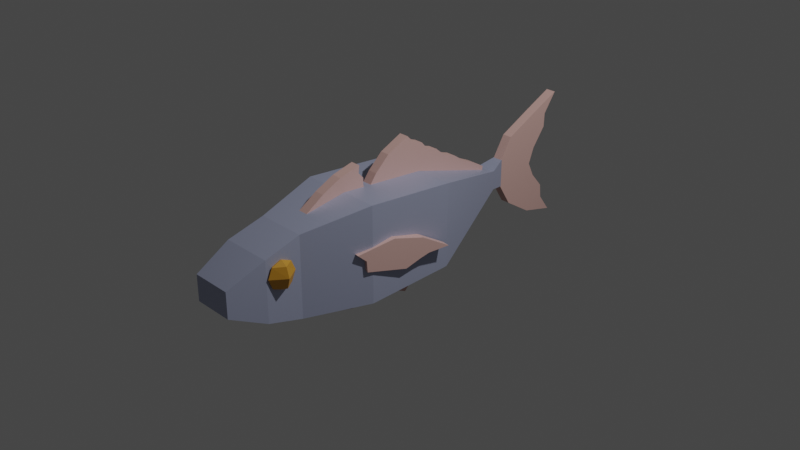 # Source: feesh.blend  (saved by Blender 3.6.13; exported with 4.5.12 LTS)
import bpy
from mathutils import Matrix  # noqa: F401  (used for matrix-valued properties, if any)

bpy.ops.wm.read_factory_settings(use_empty=True)
scene = bpy.context.scene
scene.name = 'Scene'

# ---- collections
col_collection = bpy.data.collections.new('Collection'); scene.collection.children.link(col_collection)
col_fished = bpy.data.collections.new('fished'); scene.collection.children.link(col_fished)

# ---- materials (node trees are filled in below, after node groups)
mat_material = bpy.data.materials.new('Material')
mat_material.alpha_threshold = 0.0
mat_material.use_transparent_shadow = False
mat_material.diffuse_color = (0.8, 0.146, 0.07423, 1.0)
mat_material.roughness = 0.5
mat_material.line_color = (0.0, 0.0, 0.0, 1.0)
mat_material_001 = bpy.data.materials.new('Material.001')
mat_material_001.use_transparent_shadow = False
mat_material_002 = bpy.data.materials.new('Material.002')
mat_material_002.use_transparent_shadow = False

# ---- material node trees
mat_material.use_nodes = True; mat_material.node_tree.nodes.clear()
_N = mat_material.node_tree.nodes; _L = mat_material.node_tree.links
n0 = _N.new('ShaderNodeOutputMaterial'); n0.name = 'Material Output'; n0.location = (300, 300)
n1 = _N.new('ShaderNodeBsdfPrincipled'); n1.name = 'Principled BSDF'; n1.location = (10, 300)
n1.distribution = 'GGX'
n1.subsurface_method = 'RANDOM_WALK_SKIN'
n1.inputs[0].default_value = (0.4161, 0.4512, 0.6152, 1.0)
n1.inputs[1].default_value = 0.3543
n1.inputs[3].default_value = 1.45
n1.inputs[27].default_value = (0.0, 0.0, 0.0, 1.0)
n1.inputs[28].default_value = 1.0
_L.new(n1.outputs[0], n0.inputs[0])
n0.is_active_output = True
mat_material_001.use_nodes = True; mat_material_001.node_tree.nodes.clear()
_N = mat_material_001.node_tree.nodes; _L = mat_material_001.node_tree.links
n0 = _N.new('ShaderNodeBsdfPrincipled'); n0.name = 'Principled BSDF'; n0.location = (10, 300)
n0.distribution = 'GGX'
n0.subsurface_method = 'RANDOM_WALK_SKIN'
n0.inputs[0].default_value = (0.6619, 0.4112, 0.3692, 1.0)
n0.inputs[3].default_value = 1.45
n0.inputs[27].default_value = (0.0, 0.0, 0.0, 1.0)
n0.inputs[28].default_value = 1.0
n1 = _N.new('ShaderNodeOutputMaterial'); n1.name = 'Material Output'; n1.location = (300, 300)
_L.new(n0.outputs[0], n1.inputs[0])
n1.is_active_output = True
mat_material_002.use_nodes = True; mat_material_002.node_tree.nodes.clear()
_N = mat_material_002.node_tree.nodes; _L = mat_material_002.node_tree.links
n0 = _N.new('ShaderNodeBsdfPrincipled'); n0.name = 'Principled BSDF'; n0.location = (10, 300)
n0.distribution = 'GGX'
n0.subsurface_method = 'RANDOM_WALK_SKIN'
n0.inputs[0].default_value = (0.6152, 0.288, 0.0228, 1.0)
n0.inputs[3].default_value = 1.45
n0.inputs[27].default_value = (0.0, 0.0, 0.0, 1.0)
n0.inputs[28].default_value = 1.0
n1 = _N.new('ShaderNodeOutputMaterial'); n1.name = 'Material Output'; n1.location = (300, 300)
_L.new(n0.outputs[0], n1.inputs[0])
n1.is_active_output = True

# ---- world
world_world = bpy.data.worlds.new('World'); scene.world = world_world
world_world.use_nodes = True; world_world.node_tree.nodes.clear()
_N = world_world.node_tree.nodes; _L = world_world.node_tree.links
n0 = _N.new('ShaderNodeOutputWorld'); n0.name = 'World Output'; n0.location = (300, 300)
n1 = _N.new('ShaderNodeBackground'); n1.name = 'Background'; n1.location = (10, 300)
n1.inputs[0].default_value = (0.05088, 0.05088, 0.05088, 1.0)
_L.new(n1.outputs[0], n0.inputs[0])
n0.is_active_output = True
world_world.color = (0.05088, 0.05088, 0.05088)
world_world.use_sun_shadow = False
world_world.sun_shadow_jitter_overblur = 0.0

# ---- cameras
cam_camera = bpy.data.cameras.new('Camera')
cam_camera.clip_end = 100.0
cam_camera.ortho_scale = 7.314

# ---- lights
light_light = bpy.data.lights.new('Light', 'POINT')
light_light.transmission_factor = 0.0
light_light.energy = 1000.0
light_light.shadow_soft_size = 0.1
light_light.shadow_maximum_resolution = 0.006
light_light.use_absolute_resolution = True

# ---- meshes
me_cube = bpy.data.meshes.new('Cube')
me_cube.from_pydata([(0.04992, 1.485, 0.2431), (0.04992, 1.485, -0.07901), (0.2699, -1.485, 0.4391), (0.2699, -1.485, -0.4391), (-0.04992, 1.485, 0.2431), (-0.04992, 1.485, -0.07901), (-0.2699, -1.485, 0.4391), (-0.2699, -1.485, -0.4391), (-0.4616, 0.2233, -0.4418), (-0.4531, -0.7664, -0.4857), (0.4616, 0.2233, 0.4815), (0.4531, -0.7664, 0.5582), (-0.4531, -0.7664, 0.5582), (-0.4616, 0.2233, 0.4815), (0.4531, -0.7664, -0.4857), (0.4616, 0.2233, -0.4418), (-0.1072, 1.293, 0.1743), (0.1072, 1.293, -0.04012), (-0.1072, 1.293, -0.04012), (0.1072, 1.293, 0.1743), (0.222, -2.28, -0.1391), (0.222, -2.28, 0.1391), (-0.222, -2.28, 0.1391), (-0.222, -2.28, -0.1391), (0.2776, -1.882, 0.3263), (-0.2776, -1.882, 0.3263), (0.2776, -1.882, -0.3263), (-0.2776, -1.882, -0.3263)], [], [(11, 12, 6, 2), (24, 25, 22, 21), (18, 16, 4, 5), (9, 14, 3, 7), (14, 11, 2, 3), (5, 4, 0, 1), (17, 19, 10, 15), (15, 10, 11, 14), (18, 17, 15, 8), (8, 15, 14, 9), (7, 6, 12, 9), (9, 12, 13, 8), (19, 16, 13, 10), (10, 13, 12, 11), (0, 4, 16, 19), (5, 1, 17, 18), (1, 0, 19, 17), (8, 13, 16, 18), (26, 24, 21, 20), (20, 21, 22, 23), (25, 27, 23, 22), (27, 26, 20, 23), (7, 3, 26, 27), (6, 7, 27, 25), (3, 2, 24, 26), (2, 6, 25, 24)])
_uv = me_cube.uv_layers.new(name='UVMap')
_uv.uv.foreach_set('vector', [0.625, 0.6895, 0.875, 0.6895, 0.875, 0.75, 0.625, 0.75, 0.625, 0.75, 0.875, 0.75, 0.875, 0.75, 0.625, 0.75, 0.375, 0.2338, 0.625, 0.2338, 0.625, 0.25, 0.375, 0.25, 0.125, 0.6895, 0.375, 0.6895, 0.375, 0.75, 0.125, 0.75, 0.375, 0.6895, 0.625, 0.6895, 0.625, 0.75, 0.375, 0.75, 0.375, 0.25, 0.625, 0.25, 0.625, 0.5, 0.375, 0.5, 0.375, 0.5162, 0.625, 0.5162, 0.625, 0.6062, 0.375, 0.6062, 0.375, 0.6062, 0.625, 0.6062, 0.625, 0.6895, 0.375, 0.6895, 0.125, 0.5162, 0.375, 0.5162, 0.375, 0.6062, 0.125, 0.6062, 0.125, 0.6062, 0.375, 0.6062, 0.375, 0.6895, 0.125, 0.6895, 0.375, 0.0, 0.625, 0.0, 0.625, 0.06047, 0.375, 0.06047, 0.375, 0.06047, 0.625, 0.06047, 0.625, 0.1438, 0.375, 0.1438, 0.625, 0.5162, 0.875, 0.5162, 0.875, 0.6062, 0.625, 0.6062, 0.625, 0.6062, 0.875, 0.6062, 0.875, 0.6895, 0.625, 0.6895, 0.625, 0.5, 0.875, 0.5, 0.875, 0.5162, 0.625, 0.5162, 0.125, 0.5, 0.375, 0.5, 0.375, 0.5162, 0.125, 0.5162, 0.375, 0.5, 0.625, 0.5, 0.625, 0.5162, 0.375, 0.5162, 0.375, 0.1438, 0.625, 0.1438, 0.625, 0.2338, 0.375, 0.2338, 0.375, 0.75, 0.625, 0.75, 0.625, 0.75, 0.375, 0.75, 0.375, 0.75, 0.625, 0.75, 0.625, 1.0, 0.375, 1.0, 0.625, 0.0, 0.375, 0.0, 0.375, 0.0, 0.625, 0.0, 0.125, 0.75, 0.375, 0.75, 0.375, 0.75, 0.125, 0.75, 0.125, 0.75, 0.375, 0.75, 0.375, 0.75, 0.125, 0.75, 0.625, 0.0, 0.375, 0.0, 0.375, 0.0, 0.625, 0.0, 0.375, 0.75, 0.625, 0.75, 0.625, 0.75, 0.375, 0.75, 0.625, 0.75, 0.875, 0.75, 0.875, 0.75, 0.625, 0.75])
me_cube.materials.append(mat_material)
me_cube.use_mirror_vertex_groups = False
me_cube.update()
me_cube_001 = bpy.data.meshes.new('Cube.001')
me_cube_001.from_pydata([(-1.196, 5.615, -1.091), (-1.196, 5.615, 1.302), (1.196, 5.615, -1.091), (1.196, 5.615, 1.302), (-1.196, 4.984, 0.03275), (1.196, 4.984, 0.03275), (1.137, 4.161, -0.1233), (1.137, 4.171, 0.04411), (-1.137, 4.161, -0.1233), (1.137, 4.161, 0.2703), (-1.137, 4.161, 0.2703), (-1.137, 4.171, 0.04411), (1.148, 4.463, -0.6105), (-1.148, 4.463, -0.6105), (-1.148, 4.338, 0.04766), (1.148, 4.338, 0.04766), (1.148, 4.436, 0.7166), (-1.148, 4.436, 0.7166), (0.1497, 3.779, 0.05363), (0.1497, 3.778, 0.09649), (-0.1497, 3.778, 0.09649), (0.1497, 3.778, 0.01767), (-0.1497, 3.778, 0.01767), (-0.1497, 3.779, 0.05363), (1.175, 4.996, -0.9439), (-1.175, 4.996, -0.9439), (-1.175, 4.739, 0.0562), (1.175, 4.739, 0.0562), (1.175, 5.072, 1.037), (-1.175, 5.072, 1.037), (-1.196, 5.361, 0.9373), (-1.196, 5.352, 0.6826), (-1.196, 5.092, 0.3241), (1.196, 5.361, 0.9373), (1.196, 5.352, 0.6826), (1.196, 5.092, 0.3241), (-1.175, 4.989, 0.7919), (-1.175, 4.905, 0.5467), (-1.175, 4.822, 0.3014), (1.175, 4.822, 0.3014), (1.175, 4.905, 0.5467), (1.175, 4.989, 0.7919), (-1.196, 5.11, -0.2314), (-1.196, 5.352, -0.5139), (-1.196, 5.38, -0.7719), (1.196, 5.11, -0.2314), (1.196, 5.352, -0.5139), (1.196, 5.38, -0.7719), (-1.175, 4.803, -0.1938), (-1.175, 4.867, -0.4439), (-1.175, 4.932, -0.6939), (1.175, 4.932, -0.6939), (1.175, 4.867, -0.4439), (1.175, 4.803, -0.1938)], [], [(24, 25, 0, 2), (51, 24, 2, 47), (30, 1, 3, 33), (42, 4, 5, 45), (39, 27, 5, 35), (29, 28, 3, 1), (48, 26, 4, 42), (36, 29, 1, 30), (20, 19, 9, 10), (21, 22, 8, 6), (10, 9, 16, 17), (6, 8, 13, 12), (17, 16, 28, 29), (12, 13, 25, 24), (16, 15, 27, 39, 40, 41, 28), (14, 17, 29, 36, 37, 38, 26), (9, 7, 15, 16), (11, 10, 17, 14), (19, 18, 7, 9), (23, 20, 10, 11), (26, 38, 32, 4), (38, 37, 31, 32), (37, 36, 30, 31), (28, 41, 33, 3), (41, 40, 34, 33), (40, 39, 35, 34), (4, 32, 35, 5), (32, 31, 34, 35), (31, 30, 33, 34), (15, 12, 24, 51, 52, 53, 27), (13, 14, 26, 48, 49, 50, 25), (7, 6, 12, 15), (8, 11, 14, 13), (18, 21, 6, 7), (22, 23, 11, 8), (25, 50, 44, 0), (50, 49, 43, 44), (49, 48, 42, 43), (0, 44, 47, 2), (44, 43, 46, 47), (43, 42, 45, 46), (27, 53, 45, 5), (53, 52, 46, 45), (52, 51, 47, 46)])
_uv = me_cube_001.uv_layers.new(name='UVMap')
_uv.uv.foreach_set('vector', [0.375, 0.5, 0.125, 0.5, 0.125, 0.5, 0.375, 0.5, 0.4062, 0.5, 0.375, 0.5, 0.375, 0.5, 0.4062, 0.5, 0.5938, 0.25, 0.625, 0.25, 0.625, 0.5, 0.5938, 0.5, 0.4688, 0.25, 0.5, 0.25, 0.5, 0.5, 0.4688, 0.5, 0.5312, 0.5, 0.5, 0.5, 0.5, 0.5, 0.5312, 0.5, 0.875, 0.5, 0.625, 0.5, 0.625, 0.5, 0.875, 0.5, 0.4688, 0.25, 0.5, 0.25, 0.5, 0.25, 0.4688, 0.25, 0.5938, 0.25, 0.625, 0.25, 0.625, 0.25, 0.5938, 0.25, 0.875, 0.5, 0.625, 0.5, 0.625, 0.5, 0.875, 0.5, 0.375, 0.5, 0.125, 0.5, 0.125, 0.5, 0.375, 0.5, 0.875, 0.5, 0.625, 0.5, 0.625, 0.5, 0.875, 0.5, 0.375, 0.5, 0.125, 0.5, 0.125, 0.5, 0.375, 0.5, 0.875, 0.5, 0.625, 0.5, 0.625, 0.5, 0.875, 0.5, 0.375, 0.5, 0.125, 0.5, 0.125, 0.5, 0.375, 0.5, 0.625, 0.5, 0.5, 0.5, 0.5, 0.5, 0.5312, 0.5, 0.5625, 0.5, 0.5938, 0.5, 0.625, 0.5, 0.5, 0.25, 0.625, 0.25, 0.625, 0.25, 0.5938, 0.25, 0.5625, 0.25, 0.5312, 0.25, 0.5, 0.25, 0.625, 0.5, 0.5, 0.5, 0.5, 0.5, 0.625, 0.5, 0.5, 0.25, 0.625, 0.25, 0.625, 0.25, 0.5, 0.25, 0.625, 0.5, 0.5, 0.5, 0.5, 0.5, 0.625, 0.5, 0.5, 0.25, 0.625, 0.25, 0.625, 0.25, 0.5, 0.25, 0.5, 0.25, 0.5312, 0.25, 0.5312, 0.25, 0.5, 0.25, 0.5312, 0.25, 0.5625, 0.25, 0.5625, 0.25, 0.5312, 0.25, 0.5625, 0.25, 0.5938, 0.25, 0.5938, 0.25, 0.5625, 0.25, 0.625, 0.5, 0.5938, 0.5, 0.5938, 0.5, 0.625, 0.5, 0.5938, 0.5, 0.5625, 0.5, 0.5625, 0.5, 0.5938, 0.5, 0.5625, 0.5, 0.5312, 0.5, 0.5312, 0.5, 0.5625, 0.5, 0.5, 0.25, 0.5312, 0.25, 0.5312, 0.5, 0.5, 0.5, 0.5312, 0.25, 0.5625, 0.25, 0.5625, 0.5, 0.5312, 0.5, 0.5625, 0.25, 0.5938, 0.25, 0.5938, 0.5, 0.5625, 0.5, 0.5, 0.5, 0.375, 0.5, 0.375, 0.5, 0.4062, 0.5, 0.4375, 0.5, 0.4688, 0.5, 0.5, 0.5, 0.375, 0.25, 0.5, 0.25, 0.5, 0.25, 0.4688, 0.25, 0.4375, 0.25, 0.4062, 0.25, 0.375, 0.25, 0.5, 0.5, 0.375, 0.5, 0.375, 0.5, 0.5, 0.5, 0.375, 0.25, 0.5, 0.25, 0.5, 0.25, 0.375, 0.25, 0.5, 0.5, 0.375, 0.5, 0.375, 0.5, 0.5, 0.5, 0.375, 0.25, 0.5, 0.25, 0.5, 0.25, 0.375, 0.25, 0.375, 0.25, 0.4062, 0.25, 0.4062, 0.25, 0.375, 0.25, 0.4062, 0.25, 0.4375, 0.25, 0.4375, 0.25, 0.4062, 0.25, 0.4375, 0.25, 0.4688, 0.25, 0.4688, 0.25, 0.4375, 0.25, 0.375, 0.25, 0.4062, 0.25, 0.4062, 0.5, 0.375, 0.5, 0.4062, 0.25, 0.4375, 0.25, 0.4375, 0.5, 0.4062, 0.5, 0.4375, 0.25, 0.4688, 0.25, 0.4688, 0.5, 0.4375, 0.5, 0.5, 0.5, 0.4688, 0.5, 0.4688, 0.5, 0.5, 0.5, 0.4688, 0.5, 0.4375, 0.5, 0.4375, 0.5, 0.4688, 0.5, 0.4375, 0.5, 0.4062, 0.5, 0.4062, 0.5, 0.4375, 0.5])
me_cube_001.materials.append(mat_material_001)
me_cube_001.update()
me_cube_002 = bpy.data.meshes.new('Cube.002')
me_cube_002.from_pydata([(-1.0, -0.4514, -3.403), (-1.0, 0.2966, -5.047), (-1.0, 1.118, 0.0332), (-1.0, -0.1936, -3.872), (1.0, -0.4514, -3.403), (-1.0, -0.007256, -3.358), (1.0, 1.118, 0.0332), (-1.0, 0.1791, -2.844), (-1.0, 1.111, -0.2745), (-1.0, -0.3799, -4.386), (1.0, 1.111, -0.2745), (1.0, -0.3799, -4.386), (-1.0, 0.9959, -1.334), (-1.0, 0.02842, -7.146), (1.0, 0.9959, -1.334), (1.0, 0.02842, -7.146), (-1.0, 0.3654, -2.33), (0.0, 1.111, -0.2745), (1.0, 0.3654, -2.33), (0.0, -0.3799, -4.386), (-1.0, 0.4267, -4.617), (1.422e-15, 0.9959, -1.334), (1.0, 0.4267, -4.617), (5.667e-16, 0.02842, -7.146), (1.0, -0.2205, -5.924), (1.0, 1.119, -0.5959), (-1.0, 1.119, -0.5959), (-1.0, -0.2205, -5.924), (8.16e-16, 1.119, -0.5959), (2.04e-16, -0.2205, -5.924), (-1.0, 0.3917, -3.62), (8.047e-16, 0.4267, -4.617), (1.0, 0.3917, -3.62), (-1.0, 0.2276, -5.882), (-1.0, 0.1084, -6.334), (1.0, -0.1936, -3.872), (1.0, -0.007256, -3.358), (1.0, 0.1791, -2.844), (1.0, 0.1084, -6.334), (1.0, 0.2276, -5.882), (1.0, 0.2966, -5.047), (-1.0, 0.2386, -4.196), (-1.0, 0.08561, -4.772), (-1.0, -0.06743, -5.348), (8.472e-16, 0.2966, -5.047), (6.857e-16, 0.2276, -5.882), (7.168e-16, 0.1084, -6.334), (1.0, -0.06743, -5.348), (1.0, 0.08561, -4.772), (1.0, 0.2386, -4.196), (1.0, 0.5517, -1.816), (1.0, 0.738, -1.302), (1.0, 0.9243, -0.7884), (1.0, 0.5405, -3.619), (1.0, 0.6848, -3.117), (1.0, 0.8247, -2.141), (-1.0, 0.9243, -0.7884), (-1.0, 0.738, -1.302), (-1.0, 0.5517, -1.816), (-1.0, 0.8247, -2.141), (-1.0, 0.6848, -3.117), (-1.0, 0.5405, -3.619), (-1.0, 0.9375, -1.352), (-1.0, 0.7556, -2.108), (-1.0, 0.5736, -2.864), (1.275e-15, 0.8247, -2.141), (1.043e-15, 0.6848, -3.117), (1.048e-15, 0.5405, -3.619), (1.0, 0.5736, -2.864), (1.0, 0.7556, -2.108), (1.0, 0.9375, -1.352)], [], [(20, 31, 44, 1), (37, 36, 48, 49), (18, 37, 49, 32), (1, 44, 45, 33), (0, 2, 8, 56, 57, 58, 16, 7, 5, 3, 9), (36, 35, 47, 48), (47, 24, 15, 38), (6, 4, 11, 35, 36, 37, 18, 50, 51, 52, 10), (4, 0, 9, 19, 11), (2, 6, 10, 17, 8), (46, 38, 15, 23), (62, 26, 12, 59), (29, 27, 13, 23), (28, 25, 14, 21), (26, 28, 21, 12), (8, 17, 28, 26), (17, 10, 25, 28), (24, 29, 23, 15), (11, 19, 29, 24), (19, 9, 27, 29), (41, 30, 20, 1), (7, 16, 30, 41), (56, 8, 26, 62), (34, 46, 23, 13), (61, 67, 31, 20), (67, 53, 22, 31), (68, 32, 22, 53), (50, 18, 32, 68), (35, 11, 24, 47), (33, 45, 46, 34), (9, 3, 43, 27), (3, 5, 42, 43), (5, 7, 41, 42), (27, 43, 34, 13), (43, 42, 33, 34), (42, 41, 1, 33), (31, 22, 40, 44), (44, 40, 39, 45), (45, 39, 38, 46), (32, 49, 40, 22), (49, 48, 39, 40), (48, 47, 38, 39), (10, 52, 70, 25), (52, 51, 69, 70), (51, 50, 68, 69), (25, 70, 55, 14), (70, 69, 54, 55), (69, 68, 53, 54), (21, 14, 55, 65), (65, 55, 54, 66), (66, 54, 53, 67), (12, 21, 65, 59), (59, 65, 66, 60), (60, 66, 67, 61), (16, 58, 64, 30), (58, 57, 63, 64), (57, 56, 62, 63), (30, 64, 61, 20), (64, 63, 60, 61), (63, 62, 59, 60)])
_uv = me_cube_002.uv_layers.new(name='UVMap')
_uv.uv.foreach_set('vector', [0.125, 0.625, 0.25, 0.625, 0.25, 0.6562, 0.125, 0.6562, 0.375, 0.6562, 0.375, 0.6875, 0.375, 0.6875, 0.375, 0.6562, 0.375, 0.625, 0.375, 0.6562, 0.375, 0.6562, 0.375, 0.625, 0.125, 0.6562, 0.25, 0.6562, 0.25, 0.6875, 0.125, 0.6875, 0.375, 0.0, 0.375, 0.25, 0.375, 0.25, 0.375, 0.2188, 0.375, 0.1875, 0.375, 0.1562, 0.375, 0.125, 0.375, 0.09375, 0.375, 0.0625, 0.375, 0.03125, 0.375, 0.0, 0.375, 0.6875, 0.375, 0.7188, 0.375, 0.7188, 0.375, 0.6875, 0.375, 0.7188, 0.375, 0.75, 0.375, 0.75, 0.375, 0.7188, 0.375, 0.5, 0.375, 0.75, 0.375, 0.75, 0.375, 0.7188, 0.375, 0.6875, 0.375, 0.6562, 0.375, 0.625, 0.375, 0.5938, 0.375, 0.5625, 0.375, 0.5312, 0.375, 0.5, 0.375, 0.75, 0.375, 1.0, 0.375, 1.0, 0.375, 0.875, 0.375, 0.75, 0.375, 0.25, 0.375, 0.5, 0.375, 0.5, 0.375, 0.375, 0.375, 0.25, 0.25, 0.7188, 0.375, 0.7188, 0.375, 0.75, 0.25, 0.75, 0.375, 0.2188, 0.375, 0.25, 0.375, 0.25, 0.375, 0.2188, 0.375, 0.875, 0.375, 1.0, 0.375, 1.0, 0.375, 0.875, 0.375, 0.375, 0.375, 0.5, 0.375, 0.5, 0.375, 0.375, 0.375, 0.25, 0.375, 0.375, 0.375, 0.375, 0.375, 0.25, 0.375, 0.25, 0.375, 0.375, 0.375, 0.375, 0.375, 0.25, 0.375, 0.375, 0.375, 0.5, 0.375, 0.5, 0.375, 0.375, 0.375, 0.75, 0.375, 0.875, 0.375, 0.875, 0.375, 0.75, 0.375, 0.75, 0.375, 0.875, 0.375, 0.875, 0.375, 0.75, 0.375, 0.875, 0.375, 1.0, 0.375, 1.0, 0.375, 0.875, 0.375, 0.09375, 0.375, 0.125, 0.375, 0.125, 0.375, 0.09375, 0.375, 0.09375, 0.375, 0.125, 0.375, 0.125, 0.375, 0.09375, 0.375, 0.2188, 0.375, 0.25, 0.375, 0.25, 0.375, 0.2188, 0.125, 0.7188, 0.25, 0.7188, 0.25, 0.75, 0.125, 0.75, 0.125, 0.5938, 0.25, 0.5938, 0.25, 0.625, 0.125, 0.625, 0.25, 0.5938, 0.375, 0.5938, 0.375, 0.625, 0.25, 0.625, 0.375, 0.5938, 0.375, 0.625, 0.375, 0.625, 0.375, 0.5938, 0.375, 0.5938, 0.375, 0.625, 0.375, 0.625, 0.375, 0.5938, 0.375, 0.7188, 0.375, 0.75, 0.375, 0.75, 0.375, 0.7188, 0.125, 0.6875, 0.25, 0.6875, 0.25, 0.7188, 0.125, 0.7188, 0.375, 0.0, 0.375, 0.03125, 0.375, 0.03125, 0.375, 0.0, 0.375, 0.03125, 0.375, 0.0625, 0.375, 0.0625, 0.375, 0.03125, 0.375, 0.0625, 0.375, 0.09375, 0.375, 0.09375, 0.375, 0.0625, 0.375, 0.0, 0.375, 0.03125, 0.375, 0.03125, 0.375, 0.0, 0.375, 0.03125, 0.375, 0.0625, 0.375, 0.0625, 0.375, 0.03125, 0.375, 0.0625, 0.375, 0.09375, 0.375, 0.09375, 0.375, 0.0625, 0.25, 0.625, 0.375, 0.625, 0.375, 0.6562, 0.25, 0.6562, 0.25, 0.6562, 0.375, 0.6562, 0.375, 0.6875, 0.25, 0.6875, 0.25, 0.6875, 0.375, 0.6875, 0.375, 0.7188, 0.25, 0.7188, 0.375, 0.625, 0.375, 0.6562, 0.375, 0.6562, 0.375, 0.625, 0.375, 0.6562, 0.375, 0.6875, 0.375, 0.6875, 0.375, 0.6562, 0.375, 0.6875, 0.375, 0.7188, 0.375, 0.7188, 0.375, 0.6875, 0.375, 0.5, 0.375, 0.5312, 0.375, 0.5312, 0.375, 0.5, 0.375, 0.5312, 0.375, 0.5625, 0.375, 0.5625, 0.375, 0.5312, 0.375, 0.5625, 0.375, 0.5938, 0.375, 0.5938, 0.375, 0.5625, 0.375, 0.5, 0.375, 0.5312, 0.375, 0.5312, 0.375, 0.5, 0.375, 0.5312, 0.375, 0.5625, 0.375, 0.5625, 0.375, 0.5312, 0.375, 0.5625, 0.375, 0.5938, 0.375, 0.5938, 0.375, 0.5625, 0.25, 0.5, 0.375, 0.5, 0.375, 0.5312, 0.25, 0.5312, 0.25, 0.5312, 0.375, 0.5312, 0.375, 0.5625, 0.25, 0.5625, 0.25, 0.5625, 0.375, 0.5625, 0.375, 0.5938, 0.25, 0.5938, 0.125, 0.5, 0.25, 0.5, 0.25, 0.5312, 0.125, 0.5312, 0.125, 0.5312, 0.25, 0.5312, 0.25, 0.5625, 0.125, 0.5625, 0.125, 0.5625, 0.25, 0.5625, 0.25, 0.5938, 0.125, 0.5938, 0.375, 0.125, 0.375, 0.1562, 0.375, 0.1562, 0.375, 0.125, 0.375, 0.1562, 0.375, 0.1875, 0.375, 0.1875, 0.375, 0.1562, 0.375, 0.1875, 0.375, 0.2188, 0.375, 0.2188, 0.375, 0.1875, 0.375, 0.125, 0.375, 0.1562, 0.375, 0.1562, 0.375, 0.125, 0.375, 0.1562, 0.375, 0.1875, 0.375, 0.1875, 0.375, 0.1562, 0.375, 0.1875, 0.375, 0.2188, 0.375, 0.2188, 0.375, 0.1875])
me_cube_002.materials.append(mat_material_001)
me_cube_002.update()
me_cube_003 = bpy.data.meshes.new('Cube.003')
me_cube_003.from_pydata([(-1.0, -0.4514, -3.403), (-1.0, 0.2966, -5.047), (-1.0, 1.118, 0.0332), (-1.0, -0.1936, -3.872), (1.0, -0.4514, -3.403), (-1.0, -0.007256, -3.358), (1.0, 1.118, 0.0332), (-1.0, 0.1791, -2.844), (-1.0, 1.111, -0.2745), (-1.0, -0.3799, -4.386), (1.0, 1.111, -0.2745), (1.0, -0.3799, -4.386), (-1.0, 0.9959, -1.334), (-1.0, 0.02842, -7.146), (1.0, 0.9959, -1.334), (1.0, 0.02842, -7.146), (-1.0, 0.3654, -2.33), (0.0, 1.111, -0.2745), (1.0, 0.3654, -2.33), (0.0, -0.3799, -4.386), (-1.0, 0.4267, -4.617), (1.422e-15, 0.9959, -1.334), (1.0, 0.4267, -4.617), (5.667e-16, 0.02842, -7.146), (1.0, -0.2205, -5.924), (1.0, 1.119, -0.5959), (-1.0, 1.119, -0.5959), (-1.0, -0.2205, -5.924), (8.16e-16, 1.119, -0.5959), (2.04e-16, -0.2205, -5.924), (-1.0, 0.3917, -3.62), (8.047e-16, 0.4267, -4.617), (1.0, 0.3917, -3.62), (-1.0, 0.2276, -5.882), (-1.0, 0.1084, -6.334), (1.0, -0.1936, -3.872), (1.0, -0.007256, -3.358), (1.0, 0.1791, -2.844), (1.0, 0.1084, -6.334), (1.0, 0.2276, -5.882), (1.0, 0.2966, -5.047), (-1.0, 0.2386, -4.196), (-1.0, 0.08561, -4.772), (-1.0, -0.06743, -5.348), (8.472e-16, 0.2966, -5.047), (6.857e-16, 0.2276, -5.882), (7.168e-16, 0.1084, -6.334), (1.0, -0.06743, -5.348), (1.0, 0.08561, -4.772), (1.0, 0.2386, -4.196), (1.0, 0.5517, -1.816), (1.0, 0.738, -1.302), (1.0, 0.9243, -0.7884), (1.0, 0.5405, -3.619), (1.0, 0.6848, -3.117), (1.0, 0.8247, -2.141), (-1.0, 0.9243, -0.7884), (-1.0, 0.738, -1.302), (-1.0, 0.5517, -1.816), (-1.0, 0.8247, -2.141), (-1.0, 0.6848, -3.117), (-1.0, 0.5405, -3.619), (-1.0, 0.9375, -1.352), (-1.0, 0.7556, -2.108), (-1.0, 0.5736, -2.864), (1.275e-15, 0.8247, -2.141), (1.043e-15, 0.6848, -3.117), (1.048e-15, 0.5405, -3.619), (1.0, 0.5736, -2.864), (1.0, 0.7556, -2.108), (1.0, 0.9375, -1.352)], [], [(20, 31, 44, 1), (37, 36, 48, 49), (18, 37, 49, 32), (1, 44, 45, 33), (0, 2, 8, 56, 57, 58, 16, 7, 5, 3, 9), (36, 35, 47, 48), (47, 24, 15, 38), (6, 4, 11, 35, 36, 37, 18, 50, 51, 52, 10), (4, 0, 9, 19, 11), (2, 6, 10, 17, 8), (46, 38, 15, 23), (62, 26, 12, 59), (29, 27, 13, 23), (28, 25, 14, 21), (26, 28, 21, 12), (8, 17, 28, 26), (17, 10, 25, 28), (24, 29, 23, 15), (11, 19, 29, 24), (19, 9, 27, 29), (41, 30, 20, 1), (7, 16, 30, 41), (56, 8, 26, 62), (34, 46, 23, 13), (61, 67, 31, 20), (67, 53, 22, 31), (68, 32, 22, 53), (50, 18, 32, 68), (35, 11, 24, 47), (33, 45, 46, 34), (9, 3, 43, 27), (3, 5, 42, 43), (5, 7, 41, 42), (27, 43, 34, 13), (43, 42, 33, 34), (42, 41, 1, 33), (31, 22, 40, 44), (44, 40, 39, 45), (45, 39, 38, 46), (32, 49, 40, 22), (49, 48, 39, 40), (48, 47, 38, 39), (10, 52, 70, 25), (52, 51, 69, 70), (51, 50, 68, 69), (25, 70, 55, 14), (70, 69, 54, 55), (69, 68, 53, 54), (21, 14, 55, 65), (65, 55, 54, 66), (66, 54, 53, 67), (12, 21, 65, 59), (59, 65, 66, 60), (60, 66, 67, 61), (16, 58, 64, 30), (58, 57, 63, 64), (57, 56, 62, 63), (30, 64, 61, 20), (64, 63, 60, 61), (63, 62, 59, 60)])
_uv = me_cube_003.uv_layers.new(name='UVMap')
_uv.uv.foreach_set('vector', [0.125, 0.625, 0.25, 0.625, 0.25, 0.6562, 0.125, 0.6562, 0.375, 0.6562, 0.375, 0.6875, 0.375, 0.6875, 0.375, 0.6562, 0.375, 0.625, 0.375, 0.6562, 0.375, 0.6562, 0.375, 0.625, 0.125, 0.6562, 0.25, 0.6562, 0.25, 0.6875, 0.125, 0.6875, 0.375, 0.0, 0.375, 0.25, 0.375, 0.25, 0.375, 0.2188, 0.375, 0.1875, 0.375, 0.1562, 0.375, 0.125, 0.375, 0.09375, 0.375, 0.0625, 0.375, 0.03125, 0.375, 0.0, 0.375, 0.6875, 0.375, 0.7188, 0.375, 0.7188, 0.375, 0.6875, 0.375, 0.7188, 0.375, 0.75, 0.375, 0.75, 0.375, 0.7188, 0.375, 0.5, 0.375, 0.75, 0.375, 0.75, 0.375, 0.7188, 0.375, 0.6875, 0.375, 0.6562, 0.375, 0.625, 0.375, 0.5938, 0.375, 0.5625, 0.375, 0.5312, 0.375, 0.5, 0.375, 0.75, 0.375, 1.0, 0.375, 1.0, 0.375, 0.875, 0.375, 0.75, 0.375, 0.25, 0.375, 0.5, 0.375, 0.5, 0.375, 0.375, 0.375, 0.25, 0.25, 0.7188, 0.375, 0.7188, 0.375, 0.75, 0.25, 0.75, 0.375, 0.2188, 0.375, 0.25, 0.375, 0.25, 0.375, 0.2188, 0.375, 0.875, 0.375, 1.0, 0.375, 1.0, 0.375, 0.875, 0.375, 0.375, 0.375, 0.5, 0.375, 0.5, 0.375, 0.375, 0.375, 0.25, 0.375, 0.375, 0.375, 0.375, 0.375, 0.25, 0.375, 0.25, 0.375, 0.375, 0.375, 0.375, 0.375, 0.25, 0.375, 0.375, 0.375, 0.5, 0.375, 0.5, 0.375, 0.375, 0.375, 0.75, 0.375, 0.875, 0.375, 0.875, 0.375, 0.75, 0.375, 0.75, 0.375, 0.875, 0.375, 0.875, 0.375, 0.75, 0.375, 0.875, 0.375, 1.0, 0.375, 1.0, 0.375, 0.875, 0.375, 0.09375, 0.375, 0.125, 0.375, 0.125, 0.375, 0.09375, 0.375, 0.09375, 0.375, 0.125, 0.375, 0.125, 0.375, 0.09375, 0.375, 0.2188, 0.375, 0.25, 0.375, 0.25, 0.375, 0.2188, 0.125, 0.7188, 0.25, 0.7188, 0.25, 0.75, 0.125, 0.75, 0.125, 0.5938, 0.25, 0.5938, 0.25, 0.625, 0.125, 0.625, 0.25, 0.5938, 0.375, 0.5938, 0.375, 0.625, 0.25, 0.625, 0.375, 0.5938, 0.375, 0.625, 0.375, 0.625, 0.375, 0.5938, 0.375, 0.5938, 0.375, 0.625, 0.375, 0.625, 0.375, 0.5938, 0.375, 0.7188, 0.375, 0.75, 0.375, 0.75, 0.375, 0.7188, 0.125, 0.6875, 0.25, 0.6875, 0.25, 0.7188, 0.125, 0.7188, 0.375, 0.0, 0.375, 0.03125, 0.375, 0.03125, 0.375, 0.0, 0.375, 0.03125, 0.375, 0.0625, 0.375, 0.0625, 0.375, 0.03125, 0.375, 0.0625, 0.375, 0.09375, 0.375, 0.09375, 0.375, 0.0625, 0.375, 0.0, 0.375, 0.03125, 0.375, 0.03125, 0.375, 0.0, 0.375, 0.03125, 0.375, 0.0625, 0.375, 0.0625, 0.375, 0.03125, 0.375, 0.0625, 0.375, 0.09375, 0.375, 0.09375, 0.375, 0.0625, 0.25, 0.625, 0.375, 0.625, 0.375, 0.6562, 0.25, 0.6562, 0.25, 0.6562, 0.375, 0.6562, 0.375, 0.6875, 0.25, 0.6875, 0.25, 0.6875, 0.375, 0.6875, 0.375, 0.7188, 0.25, 0.7188, 0.375, 0.625, 0.375, 0.6562, 0.375, 0.6562, 0.375, 0.625, 0.375, 0.6562, 0.375, 0.6875, 0.375, 0.6875, 0.375, 0.6562, 0.375, 0.6875, 0.375, 0.7188, 0.375, 0.7188, 0.375, 0.6875, 0.375, 0.5, 0.375, 0.5312, 0.375, 0.5312, 0.375, 0.5, 0.375, 0.5312, 0.375, 0.5625, 0.375, 0.5625, 0.375, 0.5312, 0.375, 0.5625, 0.375, 0.5938, 0.375, 0.5938, 0.375, 0.5625, 0.375, 0.5, 0.375, 0.5312, 0.375, 0.5312, 0.375, 0.5, 0.375, 0.5312, 0.375, 0.5625, 0.375, 0.5625, 0.375, 0.5312, 0.375, 0.5625, 0.375, 0.5938, 0.375, 0.5938, 0.375, 0.5625, 0.25, 0.5, 0.375, 0.5, 0.375, 0.5312, 0.25, 0.5312, 0.25, 0.5312, 0.375, 0.5312, 0.375, 0.5625, 0.25, 0.5625, 0.25, 0.5625, 0.375, 0.5625, 0.375, 0.5938, 0.25, 0.5938, 0.125, 0.5, 0.25, 0.5, 0.25, 0.5312, 0.125, 0.5312, 0.125, 0.5312, 0.25, 0.5312, 0.25, 0.5625, 0.125, 0.5625, 0.125, 0.5625, 0.25, 0.5625, 0.25, 0.5938, 0.125, 0.5938, 0.375, 0.125, 0.375, 0.1562, 0.375, 0.1562, 0.375, 0.125, 0.375, 0.1562, 0.375, 0.1875, 0.375, 0.1875, 0.375, 0.1562, 0.375, 0.1875, 0.375, 0.2188, 0.375, 0.2188, 0.375, 0.1875, 0.375, 0.125, 0.375, 0.1562, 0.375, 0.1562, 0.375, 0.125, 0.375, 0.1562, 0.375, 0.1875, 0.375, 0.1875, 0.375, 0.1562, 0.375, 0.1875, 0.375, 0.2188, 0.375, 0.2188, 0.375, 0.1875])
me_cube_003.materials.append(mat_material_001)
me_cube_003.update()
me_cube_004 = bpy.data.meshes.new('Cube.004')
me_cube_004.from_pydata([(-1.0, -1.173, 0.403), (-1.0, -1.236, 0.4701), (-1.0, -0.4474, 0.403), (-1.0, -0.5705, 0.7755), (1.0, -1.173, 0.403), (1.0, -1.236, 0.4701), (1.0, -0.4474, 0.403), (1.0, -0.5705, 0.7755), (-1.0, -0.9308, 0.403), (-1.0, -1.024, 0.6099), (1.0, -0.9308, 0.403), (1.0, -1.024, 0.6099), (-1.0, -1.196, 0.4276), (-1.0, -1.212, 0.4443), (-1.0, -1.228, 0.4611), (-1.0, -0.5804, 0.6948), (-1.0, -0.5232, 0.6325), (-1.0, -0.5232, 0.5547), (1.0, -0.5804, 0.6948), (1.0, -0.5232, 0.6325), (1.0, -0.5232, 0.5547), (1.0, -1.228, 0.4611), (1.0, -1.212, 0.4443), (1.0, -1.196, 0.4276), (1.0, -1.011, 0.5822), (1.0, -0.9881, 0.5304), (1.0, -0.9649, 0.4787), (-1.0, -1.011, 0.5822), (-1.0, -0.9881, 0.5304), (-1.0, -0.9649, 0.4787), (-1.0, -0.8082, 0.7146), (0.0, -0.5705, 0.7755), (1.0, -0.8082, 0.7146), (0.0, -1.024, 0.6099), (-1.0, -0.5754, 0.7351), (1.0, -0.5754, 0.7351), (1.0, -1.018, 0.596), (-1.0, -1.018, 0.596), (1.0, -0.7959, 0.6385), (-1.0, -0.7959, 0.6385), (1.0, -0.7965, 0.6656), (9.03e-17, -0.8082, 0.7146), (-1.0, -0.7965, 0.6656)], [], [(42, 30, 3, 34), (34, 3, 31), (21, 5, 1, 14), (8, 10, 4, 0), (11, 33, 9, 1, 5), (41, 30, 9, 33), (2, 6, 10, 8), (40, 32, 11, 36), (12, 13, 14, 1, 9, 37, 27, 28, 29, 8, 0), (6, 20, 26, 10), (20, 19, 25, 26), (19, 18, 38, 24, 25), (4, 23, 12, 0), (23, 22, 13, 12), (22, 21, 14, 13), (26, 25, 24, 36, 11, 5, 21, 22, 23, 4, 10), (2, 17, 20, 6), (17, 16, 19, 20), (16, 15, 18, 19), (8, 29, 17, 2), (29, 28, 16, 17), (28, 27, 39, 15, 16), (38, 40, 36, 24), (18, 35, 40, 38), (35, 7, 32, 40), (32, 41, 33, 11), (7, 31, 41, 32), (31, 3, 30, 41), (34, 31, 35), (35, 31, 7), (15, 34, 35, 18), (39, 42, 34, 15), (27, 37, 42, 39), (37, 9, 30, 42)])
_uv = me_cube_004.uv_layers.new(name='UVMap')
_uv.uv.foreach_set('vector', [0.6083, 0.1667, 0.625, 0.1667, 0.625, 0.25, 0.6083, 0.25, 0.6083, 0.25, 0.625, 0.25, 0.625, 0.375, 0.5915, 0.75, 0.625, 0.75, 0.625, 1.0, 0.5915, 1.0, 0.125, 0.6667, 0.375, 0.6667, 0.375, 0.75, 0.125, 0.75, 0.625, 0.6667, 0.75, 0.6667, 0.875, 0.6667, 0.875, 0.75, 0.625, 0.75, 0.75, 0.5833, 0.875, 0.5833, 0.875, 0.6667, 0.75, 0.6667, 0.125, 0.5, 0.375, 0.5, 0.375, 0.6667, 0.125, 0.6667, 0.6083, 0.5833, 0.625, 0.5833, 0.625, 0.6667, 0.6083, 0.6667, 0.4665, 0.0, 0.529, 0.0, 0.5915, 0.0, 0.625, 0.0, 0.625, 0.08333, 0.6083, 0.08333, 0.5915, 0.08333, 0.529, 0.08333, 0.4665, 0.08333, 0.375, 0.08333, 0.375, 0.0, 0.375, 0.5, 0.4665, 0.5, 0.4665, 0.6667, 0.375, 0.6667, 0.4665, 0.5, 0.529, 0.5, 0.529, 0.6667, 0.4665, 0.6667, 0.529, 0.5, 0.5915, 0.5, 0.5915, 0.5833, 0.5915, 0.6667, 0.529, 0.6667, 0.375, 0.75, 0.4665, 0.75, 0.4665, 1.0, 0.375, 1.0, 0.4665, 0.75, 0.529, 0.75, 0.529, 1.0, 0.4665, 1.0, 0.529, 0.75, 0.5915, 0.75, 0.5915, 1.0, 0.529, 1.0, 0.4665, 0.6667, 0.529, 0.6667, 0.5915, 0.6667, 0.6083, 0.6667, 0.625, 0.6667, 0.625, 0.75, 0.5915, 0.75, 0.529, 0.75, 0.4665, 0.75, 0.375, 0.75, 0.375, 0.6667, 0.375, 0.25, 0.4665, 0.25, 0.4665, 0.5, 0.375, 0.5, 0.4665, 0.25, 0.529, 0.25, 0.529, 0.5, 0.4665, 0.5, 0.529, 0.25, 0.5915, 0.25, 0.5915, 0.5, 0.529, 0.5, 0.375, 0.08333, 0.4665, 0.08333, 0.4665, 0.25, 0.375, 0.25, 0.4665, 0.08333, 0.529, 0.08333, 0.529, 0.25, 0.4665, 0.25, 0.529, 0.08333, 0.5915, 0.08333, 0.5915, 0.1667, 0.5915, 0.25, 0.529, 0.25, 0.5915, 0.5833, 0.6083, 0.5833, 0.6083, 0.6667, 0.5915, 0.6667, 0.5915, 0.5, 0.6083, 0.5, 0.6083, 0.5833, 0.5915, 0.5833, 0.6083, 0.5, 0.625, 0.5, 0.625, 0.5833, 0.6083, 0.5833, 0.625, 0.5833, 0.75, 0.5833, 0.75, 0.6667, 0.625, 0.6667, 0.625, 0.5, 0.75, 0.5, 0.75, 0.5833, 0.625, 0.5833, 0.75, 0.5, 0.875, 0.5, 0.875, 0.5833, 0.75, 0.5833, 0.6083, 0.25, 0.625, 0.375, 0.6083, 0.5, 0.6083, 0.5, 0.625, 0.375, 0.625, 0.5, 0.5915, 0.25, 0.6083, 0.25, 0.6083, 0.5, 0.5915, 0.5, 0.5915, 0.1667, 0.6083, 0.1667, 0.6083, 0.25, 0.5915, 0.25, 0.5915, 0.08333, 0.6083, 0.08333, 0.6083, 0.1667, 0.5915, 0.1667, 0.6083, 0.08333, 0.625, 0.08333, 0.625, 0.1667, 0.6083, 0.1667])
me_cube_004.materials.append(mat_material_001)
me_cube_004.update()
me_cube_005 = bpy.data.meshes.new('Cube.005')
me_cube_005.from_pydata([(-1.0, -1.173, 0.447), (-1.0, -1.226, 0.5019), (-1.0, -0.5792, 0.447), (-1.0, -0.6801, 0.7522), (1.0, -1.173, 0.447), (1.0, -1.226, 0.5019), (1.0, -0.5792, 0.447), (1.0, -0.6801, 0.7522), (-1.0, -0.9753, 0.447), (-1.0, -1.052, 0.6165), (1.0, -0.9753, 0.447), (1.0, -1.052, 0.6165), (-1.0, -1.193, 0.4671), (-1.0, -1.206, 0.4808), (-1.0, -1.219, 0.4946), (-1.0, -0.6882, 0.6861), (-1.0, -0.6414, 0.635), (-1.0, -0.6414, 0.5713), (1.0, -0.6882, 0.6861), (1.0, -0.6414, 0.635), (1.0, -0.6414, 0.5713), (1.0, -1.219, 0.4946), (1.0, -1.206, 0.4808), (1.0, -1.193, 0.4671), (1.0, -1.041, 0.5938), (1.0, -1.022, 0.5514), (1.0, -1.003, 0.509), (-1.0, -1.041, 0.5938), (-1.0, -1.022, 0.5514), (-1.0, -1.003, 0.509), (-1.0, -0.8748, 0.7023), (-5.618e-17, -0.6801, 0.7522), (1.0, -0.8748, 0.7023), (-5.618e-17, -1.052, 0.6165), (-1.0, -0.6841, 0.7191), (1.0, -0.6841, 0.7191), (1.0, -1.046, 0.6051), (-1.0, -1.046, 0.6051), (1.0, -0.8648, 0.6399), (-1.0, -0.8648, 0.6399), (1.0, -0.8653, 0.6621), (3.413e-17, -0.8748, 0.7023), (-1.0, -0.8653, 0.6621)], [], [(42, 30, 3, 34), (34, 3, 31), (21, 5, 1, 14), (8, 10, 4, 0), (11, 33, 9, 1, 5), (41, 30, 9, 33), (2, 6, 10, 8), (40, 32, 11, 36), (12, 13, 14, 1, 9, 37, 27, 28, 29, 8, 0), (6, 20, 26, 10), (20, 19, 25, 26), (19, 18, 38, 24, 25), (4, 23, 12, 0), (23, 22, 13, 12), (22, 21, 14, 13), (26, 25, 24, 36, 11, 5, 21, 22, 23, 4, 10), (2, 17, 20, 6), (17, 16, 19, 20), (16, 15, 18, 19), (8, 29, 17, 2), (29, 28, 16, 17), (28, 27, 39, 15, 16), (38, 40, 36, 24), (18, 35, 40, 38), (35, 7, 32, 40), (32, 41, 33, 11), (7, 31, 41, 32), (31, 3, 30, 41), (34, 31, 35), (35, 31, 7), (15, 34, 35, 18), (39, 42, 34, 15), (27, 37, 42, 39), (37, 9, 30, 42)])
_uv = me_cube_005.uv_layers.new(name='UVMap')
_uv.uv.foreach_set('vector', [0.6083, 0.1667, 0.625, 0.1667, 0.625, 0.25, 0.6083, 0.25, 0.6083, 0.25, 0.625, 0.25, 0.625, 0.375, 0.5915, 0.75, 0.625, 0.75, 0.625, 1.0, 0.5915, 1.0, 0.125, 0.6667, 0.375, 0.6667, 0.375, 0.75, 0.125, 0.75, 0.625, 0.6667, 0.75, 0.6667, 0.875, 0.6667, 0.875, 0.75, 0.625, 0.75, 0.75, 0.5833, 0.875, 0.5833, 0.875, 0.6667, 0.75, 0.6667, 0.125, 0.5, 0.375, 0.5, 0.375, 0.6667, 0.125, 0.6667, 0.6083, 0.5833, 0.625, 0.5833, 0.625, 0.6667, 0.6083, 0.6667, 0.4665, 0.0, 0.529, 0.0, 0.5915, 0.0, 0.625, 0.0, 0.625, 0.08333, 0.6083, 0.08333, 0.5915, 0.08333, 0.529, 0.08333, 0.4665, 0.08333, 0.375, 0.08333, 0.375, 0.0, 0.375, 0.5, 0.4665, 0.5, 0.4665, 0.6667, 0.375, 0.6667, 0.4665, 0.5, 0.529, 0.5, 0.529, 0.6667, 0.4665, 0.6667, 0.529, 0.5, 0.5915, 0.5, 0.5915, 0.5833, 0.5915, 0.6667, 0.529, 0.6667, 0.375, 0.75, 0.4665, 0.75, 0.4665, 1.0, 0.375, 1.0, 0.4665, 0.75, 0.529, 0.75, 0.529, 1.0, 0.4665, 1.0, 0.529, 0.75, 0.5915, 0.75, 0.5915, 1.0, 0.529, 1.0, 0.4665, 0.6667, 0.529, 0.6667, 0.5915, 0.6667, 0.6083, 0.6667, 0.625, 0.6667, 0.625, 0.75, 0.5915, 0.75, 0.529, 0.75, 0.4665, 0.75, 0.375, 0.75, 0.375, 0.6667, 0.375, 0.25, 0.4665, 0.25, 0.4665, 0.5, 0.375, 0.5, 0.4665, 0.25, 0.529, 0.25, 0.529, 0.5, 0.4665, 0.5, 0.529, 0.25, 0.5915, 0.25, 0.5915, 0.5, 0.529, 0.5, 0.375, 0.08333, 0.4665, 0.08333, 0.4665, 0.25, 0.375, 0.25, 0.4665, 0.08333, 0.529, 0.08333, 0.529, 0.25, 0.4665, 0.25, 0.529, 0.08333, 0.5915, 0.08333, 0.5915, 0.1667, 0.5915, 0.25, 0.529, 0.25, 0.5915, 0.5833, 0.6083, 0.5833, 0.6083, 0.6667, 0.5915, 0.6667, 0.5915, 0.5, 0.6083, 0.5, 0.6083, 0.5833, 0.5915, 0.5833, 0.6083, 0.5, 0.625, 0.5, 0.625, 0.5833, 0.6083, 0.5833, 0.625, 0.5833, 0.75, 0.5833, 0.75, 0.6667, 0.625, 0.6667, 0.625, 0.5, 0.75, 0.5, 0.75, 0.5833, 0.625, 0.5833, 0.75, 0.5, 0.875, 0.5, 0.875, 0.5833, 0.75, 0.5833, 0.6083, 0.25, 0.625, 0.375, 0.6083, 0.5, 0.6083, 0.5, 0.625, 0.375, 0.625, 0.5, 0.5915, 0.25, 0.6083, 0.25, 0.6083, 0.5, 0.5915, 0.5, 0.5915, 0.1667, 0.6083, 0.1667, 0.6083, 0.25, 0.5915, 0.25, 0.5915, 0.08333, 0.6083, 0.08333, 0.6083, 0.1667, 0.5915, 0.1667, 0.6083, 0.08333, 0.625, 0.08333, 0.625, 0.1667, 0.6083, 0.1667])
me_cube_005.materials.append(mat_material_001)
me_cube_005.update()
me_cube_006 = bpy.data.meshes.new('Cube.006')
me_cube_006.from_pydata([(-1.0, -0.3776, -0.3898), (-1.0, -0.4831, 0.5626), (-1.0, 0.2458, -0.583), (-1.0, 0.2765, 0.4202), (1.0, -0.3776, -0.3898), (1.0, -0.4831, 0.5626), (1.0, 0.2458, -0.583), (1.0, 0.2765, 0.4202), (-1.0, 0.07475, -0.8678), (-1.0, -0.3864, 0.1627), (-1.0, -0.06372, 0.8372), (-1.0, 0.5908, -0.4171), (-5.256e-09, 0.2458, -0.583), (-5.256e-09, 0.2765, 0.4202), (1.0, 0.5908, -0.4171), (1.0, 0.07475, -0.8678), (1.0, -0.06372, 0.8372), (1.0, -0.3864, 0.1627), (-5.256e-09, -0.3776, -0.3898), (-5.256e-09, -0.4831, 0.5626), (-5.256e-09, -0.06372, 0.8372), (-5.256e-09, 0.07475, -0.8678), (-5.256e-09, -0.3864, 0.1627), (1.0, 0.00222, 0.1322), (-5.256e-09, 0.5908, -0.4171), (-1.0, 0.00222, 0.1322), (-1.0, 0.3495, -0.4479), (1.0, 0.3495, -0.4479), (1.0, -0.3832, -0.03854), (-1.0, -0.3832, -0.03854), (-5.256e-09, -0.3832, -0.03854), (1.0, 0.02864, -0.232), (-5.256e-09, 0.3495, -0.4479), (-1.0, 0.02864, -0.232)], [], [(25, 10, 3, 11), (24, 13, 7, 14), (23, 16, 5, 17), (22, 19, 1, 9), (21, 15, 4, 18), (20, 10, 1, 19), (16, 20, 19, 5), (7, 13, 20, 16), (13, 3, 10, 20), (8, 21, 18, 0), (2, 12, 21, 8), (12, 6, 15, 21), (30, 22, 9, 29), (28, 17, 22, 30), (17, 5, 19, 22), (27, 14, 23, 31), (14, 7, 16, 23), (32, 24, 14, 27), (26, 11, 24, 32), (11, 3, 13, 24), (33, 25, 11, 26), (15, 31, 23, 17, 28, 4), (9, 1, 10, 25), (8, 33, 26, 2), (2, 26, 32, 12), (12, 32, 27, 6), (6, 27, 31, 15), (4, 28, 30, 18), (18, 30, 29, 0), (0, 29, 9, 25, 33, 8)])
_uv = me_cube_006.uv_layers.new(name='UVMap')
_uv.uv.foreach_set('vector', [0.5, 0.125, 0.625, 0.125, 0.625, 0.25, 0.5, 0.25, 0.5, 0.375, 0.625, 0.375, 0.625, 0.5, 0.5, 0.5, 0.5, 0.625, 0.625, 0.625, 0.625, 0.75, 0.5, 0.75, 0.5, 0.875, 0.625, 0.875, 0.625, 1.0, 0.5, 1.0, 0.25, 0.625, 0.375, 0.625, 0.375, 0.75, 0.25, 0.75, 0.75, 0.625, 0.875, 0.625, 0.875, 0.75, 0.75, 0.75, 0.625, 0.625, 0.75, 0.625, 0.75, 0.75, 0.625, 0.75, 0.625, 0.5, 0.75, 0.5, 0.75, 0.625, 0.625, 0.625, 0.75, 0.5, 0.875, 0.5, 0.875, 0.625, 0.75, 0.625, 0.125, 0.625, 0.25, 0.625, 0.25, 0.75, 0.125, 0.75, 0.125, 0.5, 0.25, 0.5, 0.25, 0.625, 0.125, 0.625, 0.25, 0.5, 0.375, 0.5, 0.375, 0.625, 0.25, 0.625, 0.4545, 0.875, 0.5, 0.875, 0.5, 1.0, 0.4545, 1.0, 0.4545, 0.75, 0.5, 0.75, 0.5, 0.875, 0.4545, 0.875, 0.5, 0.75, 0.625, 0.75, 0.625, 0.875, 0.5, 0.875, 0.4545, 0.5, 0.5, 0.5, 0.5, 0.625, 0.4545, 0.625, 0.5, 0.5, 0.625, 0.5, 0.625, 0.625, 0.5, 0.625, 0.4545, 0.375, 0.5, 0.375, 0.5, 0.5, 0.4545, 0.5, 0.4545, 0.25, 0.5, 0.25, 0.5, 0.375, 0.4545, 0.375, 0.5, 0.25, 0.625, 0.25, 0.625, 0.375, 0.5, 0.375, 0.4545, 0.125, 0.5, 0.125, 0.5, 0.25, 0.4545, 0.25, 0.375, 0.625, 0.4545, 0.625, 0.5, 0.625, 0.5, 0.75, 0.4545, 0.75, 0.375, 0.75, 0.5, 0.0, 0.625, 0.0, 0.625, 0.125, 0.5, 0.125, 0.375, 0.125, 0.4545, 0.125, 0.4545, 0.25, 0.375, 0.25, 0.375, 0.25, 0.4545, 0.25, 0.4545, 0.375, 0.375, 0.375, 0.375, 0.375, 0.4545, 0.375, 0.4545, 0.5, 0.375, 0.5, 0.375, 0.5, 0.4545, 0.5, 0.4545, 0.625, 0.375, 0.625, 0.375, 0.75, 0.4545, 0.75, 0.4545, 0.875, 0.375, 0.875, 0.375, 0.875, 0.4545, 0.875, 0.4545, 1.0, 0.375, 1.0, 0.375, 0.0, 0.4545, 0.0, 0.5, 0.0, 0.5, 0.125, 0.4545, 0.125, 0.375, 0.125])
me_cube_006.materials.append(mat_material_001)
me_cube_006.update()
me_sphere = bpy.data.meshes.new('Sphere')
me_sphere.from_pydata([(0.2941, -1.563, 0.1237), (0.2941, -1.609, 0.01468), (0.3667, -1.718, 0.2328), (0.4033, -1.718, 0.1237), (0.3718, -1.718, 0.01468), (0.2941, -1.827, 0.2328), (0.2941, -1.872, 0.1237), (0.2941, -1.827, 0.01468), (0.2941, -1.718, -0.03049), (0.2941, -1.718, 0.278), (0.1851, -1.718, 0.2328), (0.1399, -1.718, 0.1237), (0.1851, -1.718, 0.01468), (0.2941, -1.609, 0.2328)], [], [(1, 0, 3, 4), (13, 9, 2), (8, 1, 4), (0, 13, 2, 3), (2, 9, 5), (8, 4, 7), (3, 2, 5, 6), (4, 3, 6, 7), (7, 6, 11, 12), (5, 9, 10), (8, 7, 12), (6, 5, 10, 11), (12, 11, 0, 1), (10, 9, 13), (8, 12, 1), (11, 10, 13, 0)])
_uv = me_sphere.uv_layers.new(name='UVMap')
_uv.uv.foreach_set('vector', [0.75, 0.25, 0.75, 0.5, 0.5, 0.5, 0.5, 0.25, 0.75, 0.75, 0.625, 1.0, 0.5, 0.75, 0.625, 0.0, 0.75, 0.25, 0.5, 0.25, 0.75, 0.5, 0.75, 0.75, 0.5, 0.75, 0.5, 0.5, 0.5, 0.75, 0.375, 1.0, 0.25, 0.75, 0.375, 0.0, 0.5, 0.25, 0.25, 0.25, 0.5, 0.5, 0.5, 0.75, 0.25, 0.75, 0.25, 0.5, 0.5, 0.25, 0.5, 0.5, 0.25, 0.5, 0.25, 0.25, 0.25, 0.25, 0.25, 0.5, 0.0, 0.5, 0.0, 0.25, 0.25, 0.75, 0.125, 1.0, 0.0, 0.75, 0.125, 0.0, 0.25, 0.25, 0.0, 0.25, 0.25, 0.5, 0.25, 0.75, 0.0, 0.75, 0.0, 0.5, 1.0, 0.25, 1.0, 0.5, 0.75, 0.5, 0.75, 0.25, 1.0, 0.75, 0.875, 1.0, 0.75, 0.75, 0.875, 0.0, 1.0, 0.25, 0.75, 0.25, 1.0, 0.5, 1.0, 0.75, 0.75, 0.75, 0.75, 0.5])
me_sphere.materials.append(mat_material_002)
me_sphere.update()

# ---- objects
ob_light = bpy.data.objects.new('Light', light_light)
ob_camera = bpy.data.objects.new('Camera', cam_camera)
ob_empty = bpy.data.objects.new('Empty', None)
ob_bdody = bpy.data.objects.new('Bdody', me_cube)
ob_tail_fin = bpy.data.objects.new('tail fin', me_cube_001)
ob_bottom_fin_big = bpy.data.objects.new('bottom fin big', me_cube_002)
ob_top_fin_big = bpy.data.objects.new('top fin big', me_cube_003)
ob_top_fin_small = bpy.data.objects.new('top fin small', me_cube_004)
ob_bottom_fin_small = bpy.data.objects.new('bottom fin small', me_cube_005)
ob_side_fins = bpy.data.objects.new('side fins', me_cube_006)
ob_eye = bpy.data.objects.new('eye', me_sphere)

# ---- transforms, parenting, visibility, modifiers, constraints
ob_light.location = (4.076, 1.005, 5.904)
ob_light.rotation_euler = (0.6503, 0.05522, 1.866)
ob_light.lock_rotations_4d = False
ob_light.empty_display_type = 'ARROWS'
ob_light.color = (0.0, 0.0, 0.0, 0.0)
ob_light.lineart.crease_threshold = 0.0
ob_camera.location = (7.359, -6.926, 4.958)
ob_camera.rotation_euler = (1.109, 0.0, 0.8149)
ob_camera.lock_rotations_4d = False
ob_camera.empty_display_type = 'ARROWS'
ob_camera.color = (0.0, 0.0, 0.0, 0.0)
ob_camera.display_type = 'WIRE'
ob_camera.lineart.crease_threshold = 0.0
ob_empty.location = (0.0, 0.0, 0.0)
ob_empty.rotation_euler = (1.571, 0.0, 1.571)
ob_empty.empty_display_type = 'IMAGE'
ob_empty.empty_display_size = 4.894
ob_empty.empty_image_offset = (-0.5108, -0.5)
ob_bdody.location = (0.0, 0.0, -0.004558)
ob_bdody.lock_rotations_4d = False
ob_bdody.empty_display_type = 'ARROWS'
ob_bdody.lineart.crease_threshold = 0.0
ob_tail_fin.location = (0.0, -1.035, 0.03392)
ob_tail_fin.scale = (0.04642, 0.5952, 0.5952)
ob_bottom_fin_big.location = (0.0, 0.0, 0.0)
ob_bottom_fin_big.scale = (0.05168, 1.209, 0.1171)
ob_top_fin_big.location = (0.0, 0.0319, 0.1914)
ob_top_fin_big.scale = (0.05168, 1.019, -0.09873)
ob_top_fin_small.location = (0.0, 0.0, 0.0)
ob_top_fin_small.scale = (0.05404, 1.0, 1.0)
ob_bottom_fin_small.location = (0.0, 0.0, 0.0)
ob_bottom_fin_small.scale = (0.05404, 1.0, -1.0)
ob_side_fins.location = (0.4709, -0.4671, -0.02856)
ob_side_fins.rotation_euler = (0.0, -0.0, -0.1306)
ob_side_fins.scale = (0.04663, 1.0, 0.2161)
_m = ob_side_fins.modifiers.new('Mirror', 'MIRROR')
_m.mirror_object = ob_bdody
ob_eye.location = (0.0, 0.0, 0.0)
_m = ob_eye.modifiers.new('Mirror', 'MIRROR')
_m.mirror_object = ob_bdody

# ---- collection membership
col_collection.objects.link(ob_light)
col_collection.objects.link(ob_camera)
col_collection.objects.link(ob_empty)
col_fished.objects.link(ob_bdody)
col_fished.objects.link(ob_tail_fin)
col_fished.objects.link(ob_bottom_fin_big)
col_fished.objects.link(ob_top_fin_big)
col_fished.objects.link(ob_top_fin_small)
col_fished.objects.link(ob_bottom_fin_small)
col_fished.objects.link(ob_side_fins)
col_fished.objects.link(ob_eye)

# ---- scene / render settings (as saved in the file)
scene.camera = ob_camera
scene.frame_start = 1; scene.frame_end = 250; scene.frame_set(1)
scene.render.engine = 'BLENDER_EEVEE_NEXT'
scene.cycles.sampling_pattern = 'TABULATED_SOBOL'
scene.view_settings.view_transform = 'Filmic'
bpy.context.view_layer.update()
